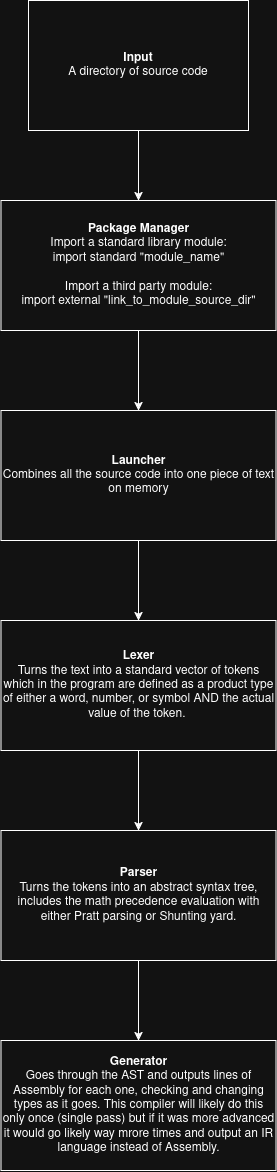

The diagram above was exported from draw.io. Its source (the exported page's mxGraphModel, read from the mxfile embedded in the PNG):
<mxGraphModel dx="913" dy="815" grid="1" gridSize="10" guides="1" tooltips="1" connect="1" arrows="1" fold="1" page="1" pageScale="1" pageWidth="850" pageHeight="1100" math="0" shadow="0">
  <root>
    <mxCell id="0" />
    <mxCell id="1" parent="0" />
    <mxCell id="Qyd4Vg3Wz8YPBUg8g6dK-1" parent="1" style="rounded=0;whiteSpace=wrap;html=1;" value="&lt;div&gt;&lt;b&gt;Input&lt;/b&gt;&lt;/div&gt;&lt;div&gt;A directory of source code&lt;/div&gt;" vertex="1">
      <mxGeometry height="130" width="220" x="315" y="80" as="geometry" />
    </mxCell>
    <mxCell id="Qyd4Vg3Wz8YPBUg8g6dK-3" edge="1" parent="1" source="Qyd4Vg3Wz8YPBUg8g6dK-1" style="endArrow=classic;html=1;rounded=0;defaultLabelBackgroundColor=page;exitX=0.5;exitY=1;exitDx=0;exitDy=0;" target="Qyd4Vg3Wz8YPBUg8g6dK-4" value="">
      <mxGeometry height="50" relative="1" width="50" as="geometry">
        <mxPoint x="400" y="450" as="sourcePoint" />
        <mxPoint x="425" y="260" as="targetPoint" />
      </mxGeometry>
    </mxCell>
    <mxCell id="Qyd4Vg3Wz8YPBUg8g6dK-6" edge="1" parent="1" source="Qyd4Vg3Wz8YPBUg8g6dK-4" style="edgeStyle=orthogonalEdgeStyle;rounded=0;orthogonalLoop=1;jettySize=auto;html=1;defaultLabelBackgroundColor=page;" target="Qyd4Vg3Wz8YPBUg8g6dK-5" value="">
      <mxGeometry relative="1" as="geometry" />
    </mxCell>
    <mxCell id="Qyd4Vg3Wz8YPBUg8g6dK-4" parent="1" style="rounded=0;whiteSpace=wrap;html=1;" value="&lt;div&gt;&lt;b&gt;Package Manager&lt;/b&gt;&lt;/div&gt;&lt;div&gt;Import a standard library module:&lt;/div&gt;&lt;div&gt;import standard &quot;module_name&quot;&lt;/div&gt;&lt;div&gt;&lt;br&gt;&lt;/div&gt;&lt;div&gt;Import a third party module:&lt;/div&gt;&lt;div&gt;import external &quot;link_to_module_source_dir&quot;&lt;/div&gt;" vertex="1">
      <mxGeometry height="130" width="275" x="287.5" y="280" as="geometry" />
    </mxCell>
    <mxCell id="Qyd4Vg3Wz8YPBUg8g6dK-8" edge="1" parent="1" source="Qyd4Vg3Wz8YPBUg8g6dK-5" style="edgeStyle=orthogonalEdgeStyle;rounded=0;orthogonalLoop=1;jettySize=auto;html=1;defaultLabelBackgroundColor=page;" target="Qyd4Vg3Wz8YPBUg8g6dK-7" value="">
      <mxGeometry relative="1" as="geometry" />
    </mxCell>
    <mxCell id="Qyd4Vg3Wz8YPBUg8g6dK-5" parent="1" style="rounded=0;whiteSpace=wrap;html=1;" value="&lt;div&gt;&lt;b&gt;Launcher&lt;/b&gt;&lt;/div&gt;&lt;div&gt;Combines all the source code into one piece of text on memory&lt;/div&gt;" vertex="1">
      <mxGeometry height="130" width="275" x="287.5" y="490" as="geometry" />
    </mxCell>
    <mxCell id="Qyd4Vg3Wz8YPBUg8g6dK-10" edge="1" parent="1" source="Qyd4Vg3Wz8YPBUg8g6dK-7" style="edgeStyle=orthogonalEdgeStyle;rounded=0;orthogonalLoop=1;jettySize=auto;html=1;defaultLabelBackgroundColor=page;" target="Qyd4Vg3Wz8YPBUg8g6dK-9" value="">
      <mxGeometry relative="1" as="geometry" />
    </mxCell>
    <mxCell id="Qyd4Vg3Wz8YPBUg8g6dK-7" parent="1" style="rounded=0;whiteSpace=wrap;html=1;" value="&lt;div&gt;&lt;b&gt;Lexer&lt;/b&gt;&lt;/div&gt;&lt;div&gt;Turns the text into a standard vector of tokens which in the program are defined as a product type of either a word, number, or symbol AND the actual value of the token.&amp;nbsp;&lt;/div&gt;" vertex="1">
      <mxGeometry height="130" width="275" x="287.5" y="700" as="geometry" />
    </mxCell>
    <mxCell id="Qyd4Vg3Wz8YPBUg8g6dK-12" edge="1" parent="1" source="Qyd4Vg3Wz8YPBUg8g6dK-9" style="edgeStyle=orthogonalEdgeStyle;rounded=0;orthogonalLoop=1;jettySize=auto;html=1;defaultLabelBackgroundColor=page;" target="Qyd4Vg3Wz8YPBUg8g6dK-11" value="">
      <mxGeometry relative="1" as="geometry" />
    </mxCell>
    <mxCell id="Qyd4Vg3Wz8YPBUg8g6dK-9" parent="1" style="rounded=0;whiteSpace=wrap;html=1;" value="&lt;div&gt;&lt;b&gt;Parser&lt;/b&gt;&lt;/div&gt;&lt;div&gt;Turns the tokens into an abstract syntax tree, includes the math precedence evaluation with either Pratt parsing or Shunting yard.&lt;/div&gt;" vertex="1">
      <mxGeometry height="130" width="275" x="287.5" y="910" as="geometry" />
    </mxCell>
    <mxCell id="Qyd4Vg3Wz8YPBUg8g6dK-11" parent="1" style="rounded=0;whiteSpace=wrap;html=1;" value="&lt;div&gt;&lt;b&gt;Generator&lt;/b&gt;&lt;/div&gt;&lt;div&gt;Goes through the AST and outputs lines of Assembly for each one, checking and changing types as it goes. This compiler will likely do this only once (single pass) but if it was more advanced it would go likely way mrore times and output an IR language instead of Assembly.&lt;/div&gt;" vertex="1">
      <mxGeometry height="130" width="275" x="287.5" y="1120" as="geometry" />
    </mxCell>
  </root>
</mxGraphModel>